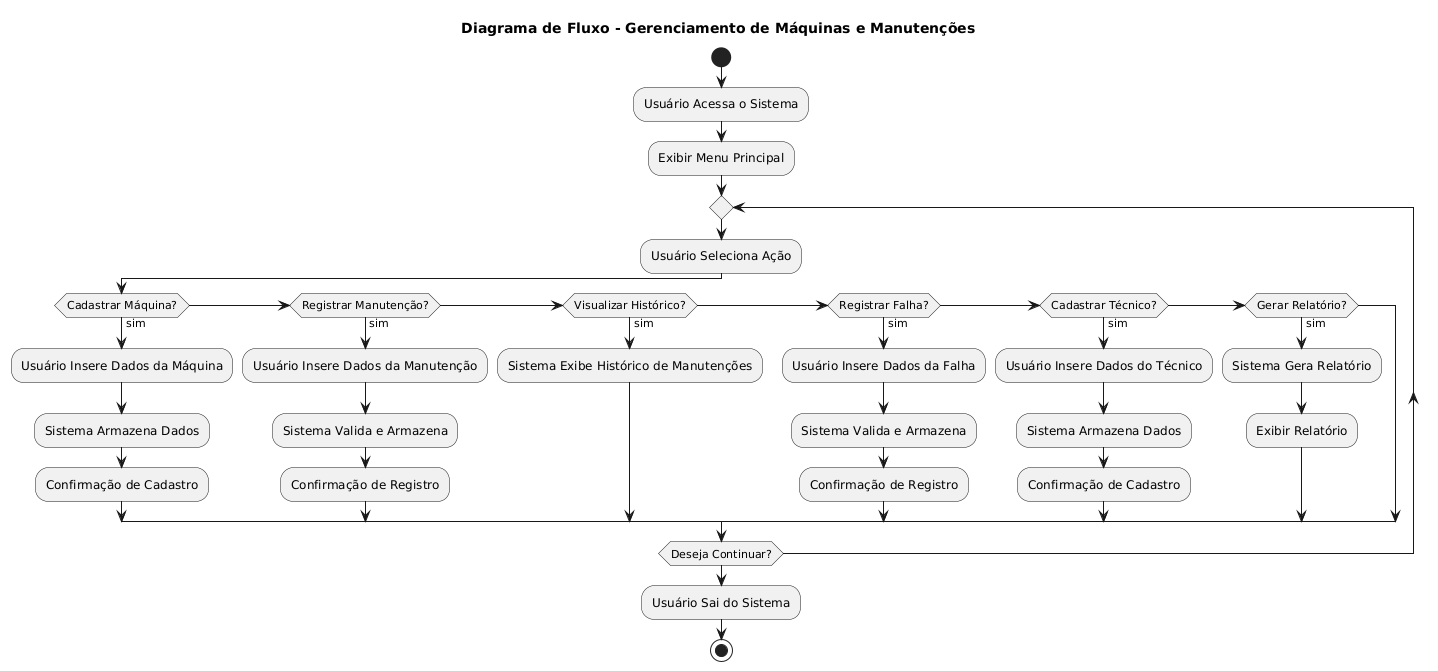

The diagram above was rendered by PlantUML. Its source (embedded in the PNG):
@startuml
title Diagrama de Fluxo - Gerenciamento de Máquinas e Manutenções

start

:Usuário Acessa o Sistema;
:Exibir Menu Principal;

repeat
  :Usuário Seleciona Ação;
  if (Cadastrar Máquina?) then (sim)
    :Usuário Insere Dados da Máquina;
    :Sistema Armazena Dados;
    :Confirmação de Cadastro;
  elseif (Registrar Manutenção?) then (sim)
    :Usuário Insere Dados da Manutenção;
    :Sistema Valida e Armazena;
    :Confirmação de Registro;
  elseif (Visualizar Histórico?) then (sim)
    :Sistema Exibe Histórico de Manutenções;
  elseif (Registrar Falha?) then (sim)
    :Usuário Insere Dados da Falha;
    :Sistema Valida e Armazena;
    :Confirmação de Registro;
  elseif (Cadastrar Técnico?) then (sim)
    :Usuário Insere Dados do Técnico;
    :Sistema Armazena Dados;
    :Confirmação de Cadastro;
  elseif (Gerar Relatório?) then (sim)
    :Sistema Gera Relatório;
    :Exibir Relatório;
  endif
repeat while (Deseja Continuar?)

:Usuário Sai do Sistema;
stop
@enduml